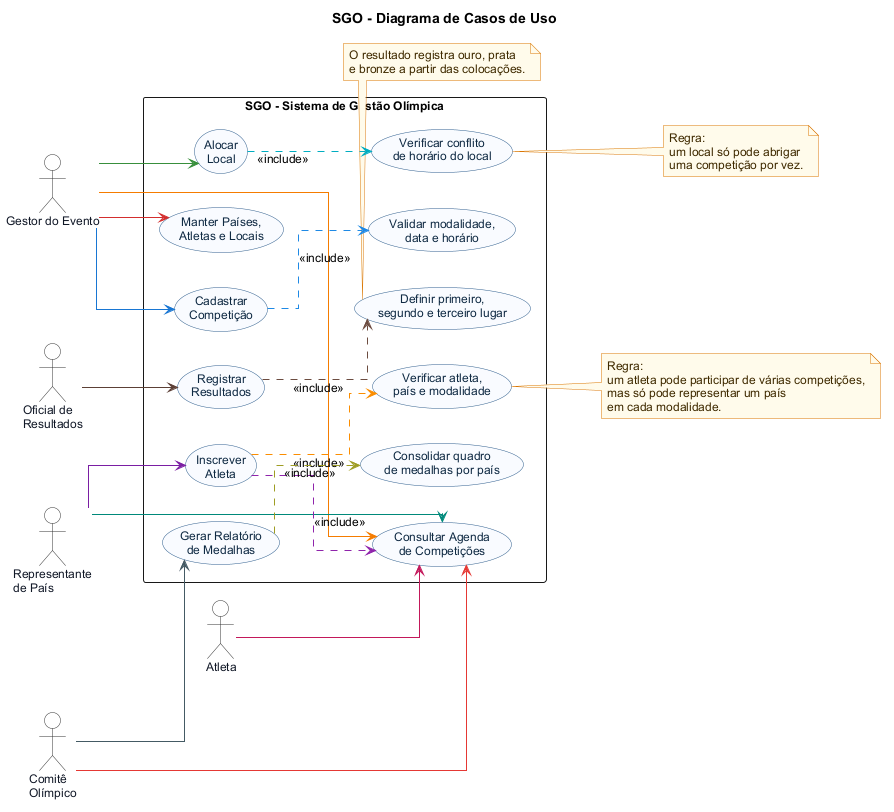

The diagram above was rendered by PlantUML. Its source (embedded in the PNG):
@startuml
' Fonte conceitual: Referencias/09-unidade-4-modelagem-de-interacao-diagramas-de-interacao.md
' Fonte conceitual: Referencias/10-unidade-4-modelagem-de-interacao-modelagem-funcional-com-contratos.md
' Fonte sintaxe: PlantUML_Language_Reference_Guide_en.pdf
' Contexto do projeto: SGO - Sistema de Gestao Olimpica para competicoes, inscricoes, locais, resultados e medalhas.

title SGO - Diagrama de Casos de Uso

left to right direction

skinparam packageStyle rectangle
skinparam shadowing false
skinparam linetype ortho
skinparam defaultFontName Arial
skinparam defaultFontSize 12

skinparam usecase {
  BackgroundColor #F8FBFF
  BorderColor #2F5D8C
  ArrowColor #2F5D8C
  FontColor #102A43
}

skinparam actor {
  BorderColor #333333
  BackgroundColor #FFFFFF
  FontColor #111827
}

skinparam note {
  BackgroundColor #FFFBEB
  BorderColor #D97706
  FontColor #3F2A00
}

actor "Gestor do Evento" as Gestor
actor "Representante\nde País" as Representante
actor "Atleta" as Atleta
actor "Oficial de\nResultados" as Oficial
actor "Comitê\nOlímpico" as Comite

rectangle "SGO - Sistema de Gestão Olímpica" {
  usecase "Manter Países,\nAtletas e Locais" as UC_CadastrosBase
  usecase "Cadastrar\nCompetição" as UC_CadastrarCompeticao
  usecase "Inscrever\nAtleta" as UC_InscreverAtleta
  usecase "Alocar\nLocal" as UC_AlocarLocal
  usecase "Registrar\nResultados" as UC_RegistrarResultados
  usecase "Gerar Relatório\nde Medalhas" as UC_RelatorioMedalhas
  usecase "Consultar Agenda\nde Competições" as UC_ConsultarAgenda

  usecase "Validar modalidade,\ndata e horário" as UC_ValidarCompeticao
  usecase "Verificar atleta,\npaís e modalidade" as UC_VerificarElegibilidade
  usecase "Verificar conflito\nde horário do local" as UC_VerificarConflito
  usecase "Definir primeiro,\nsegundo e terceiro lugar" as UC_DefinirPodio
  usecase "Consolidar quadro\nde medalhas por país" as UC_ConsolidarMedalhas
}

' Atores e casos de uso principais
Gestor -[#D32F2F]-> UC_CadastrosBase
Gestor -[#1976D2]-> UC_CadastrarCompeticao
Gestor -[#388E3C]-> UC_AlocarLocal
Gestor -[#F57C00]-> UC_ConsultarAgenda

Representante -[#7B1FA2]-> UC_InscreverAtleta
Representante -[#00897B]-> UC_ConsultarAgenda

Atleta -[#C2185B]-> UC_ConsultarAgenda

Oficial -[#5D4037]-> UC_RegistrarResultados

Comite -[#455A64]-> UC_RelatorioMedalhas
Comite -[#E53935]-> UC_ConsultarAgenda

' Includes obrigatórios
UC_CadastrarCompeticao .[#1E88E5].> UC_ValidarCompeticao : <<include>>

UC_InscreverAtleta .[#FB8C00].> UC_VerificarElegibilidade : <<include>>
UC_InscreverAtleta .[#8E24AA].> UC_ConsultarAgenda : <<include>>

UC_AlocarLocal .[#00ACC1].> UC_VerificarConflito : <<include>>

UC_RegistrarResultados .[#6D4C41].> UC_DefinirPodio : <<include>>

UC_RelatorioMedalhas .[#9E9D24].> UC_ConsolidarMedalhas : <<include>>

note right of UC_VerificarElegibilidade
  Regra:
  um atleta pode participar de várias competições,
  mas só pode representar um país
  em cada modalidade.
end note

note right of UC_VerificarConflito
  Regra:
  um local só pode abrigar
  uma competição por vez.
end note

note bottom of UC_DefinirPodio
  O resultado registra ouro, prata
  e bronze a partir das colocações.
end note

@enduml